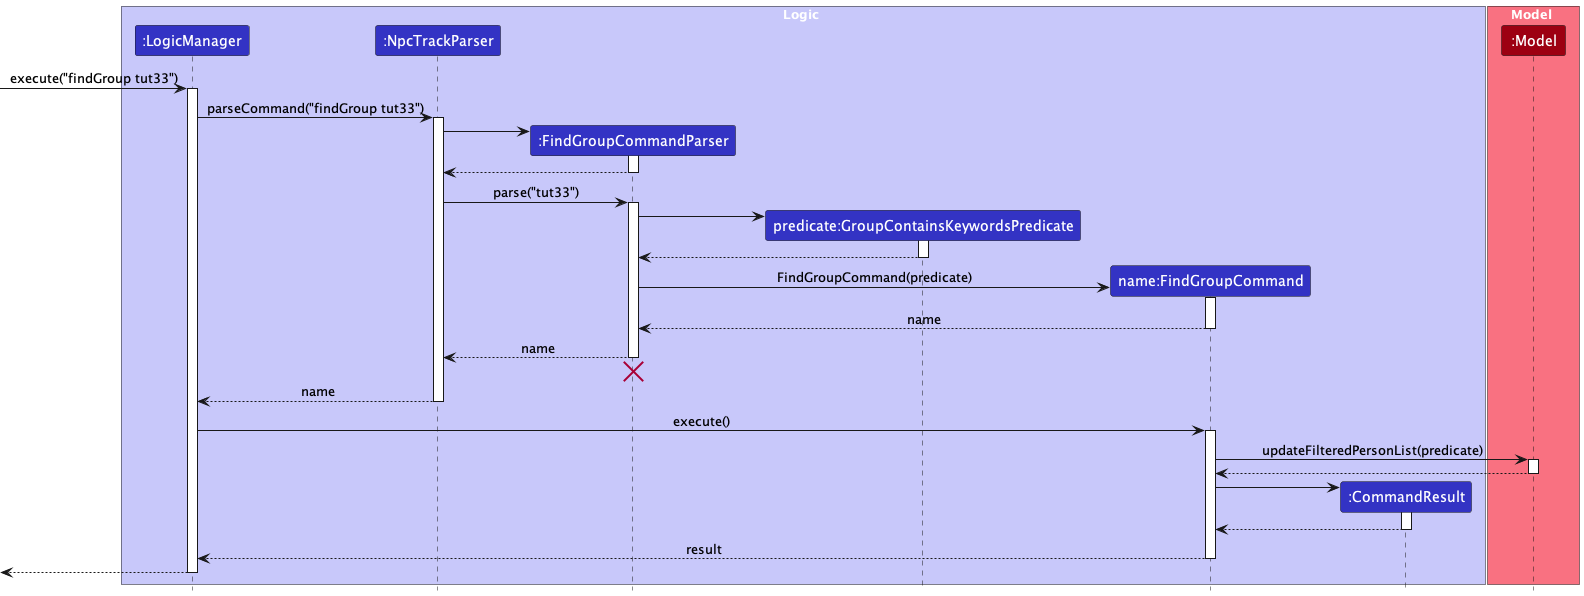

The diagram above was rendered by PlantUML. Its source (embedded in the PNG):
@startuml
!include style.puml
skinparam ArrowFontStyle plain

box Logic LOGIC_COLOR_T1
participant ":LogicManager" as LogicManager LOGIC_COLOR
participant ":NpcTrackParser" as NpcTrackParser LOGIC_COLOR
participant ":FindGroupCommandParser" as FindGroupCommandParser LOGIC_COLOR
participant "predicate:GroupContainsKeywordsPredicate" as GroupContainsKeywordsPredicate LOGIC_COLOR
participant "name:FindGroupCommand" as FindGroupCommand LOGIC_COLOR
participant ":CommandResult" as CommandResult LOGIC_COLOR
end box

box Model MODEL_COLOR_T1
participant ":Model" as Model MODEL_COLOR
end box

[-> LogicManager : execute("findGroup tut33")
activate LogicManager

LogicManager -> NpcTrackParser : parseCommand("findGroup tut33")
activate NpcTrackParser

create FindGroupCommandParser
NpcTrackParser -> FindGroupCommandParser
activate FindGroupCommandParser

FindGroupCommandParser --> NpcTrackParser
deactivate FindGroupCommandParser

NpcTrackParser -> FindGroupCommandParser : parse("tut33")
activate FindGroupCommandParser

create GroupContainsKeywordsPredicate
FindGroupCommandParser -> GroupContainsKeywordsPredicate
activate GroupContainsKeywordsPredicate

GroupContainsKeywordsPredicate --> FindGroupCommandParser
deactivate GroupContainsKeywordsPredicate


create FindGroupCommand
FindGroupCommandParser -> FindGroupCommand : FindGroupCommand(predicate)
activate FindGroupCommand

FindGroupCommand --> FindGroupCommandParser : name
deactivate FindGroupCommand

FindGroupCommandParser --> NpcTrackParser : name
deactivate FindGroupCommandParser
'Hidden arrow to position the destroy marker below the end of the activation bar.`
FindGroupCommandParser -[hidden]-> NpcTrackParser
destroy FindGroupCommandParser

NpcTrackParser --> LogicManager : name
deactivate NpcTrackParser

LogicManager -> FindGroupCommand : execute()
activate FindGroupCommand

FindGroupCommand -> Model : updateFilteredPersonList(predicate)
activate Model

Model --> FindGroupCommand
deactivate Model

create CommandResult
FindGroupCommand -> CommandResult
activate CommandResult

CommandResult --> FindGroupCommand
deactivate CommandResult

FindGroupCommand --> LogicManager : result
deactivate FindGroupCommand

[<--LogicManager
deactivate LogicManager
@enduml